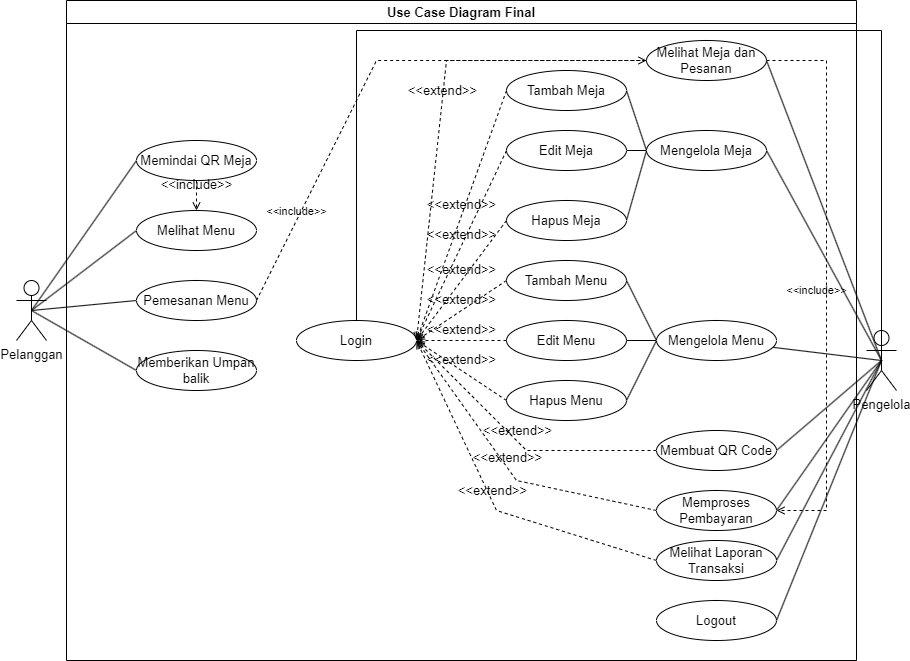

The diagram above was exported from draw.io. Its source (the exported page's mxGraphModel, read from the mxfile embedded in the PNG):
<mxGraphModel dx="1100" dy="894" grid="1" gridSize="10" guides="1" tooltips="1" connect="1" arrows="1" fold="1" page="1" pageScale="1" pageWidth="850" pageHeight="1100" math="0" shadow="0">
  <root>
    <mxCell id="0" />
    <mxCell id="1" parent="0" />
    <mxCell id="UtrxTJnZFkePfmWL4VYZ-23" style="rounded=0;orthogonalLoop=1;jettySize=auto;html=1;exitX=0.5;exitY=0.5;exitDx=0;exitDy=0;exitPerimeter=0;entryX=0;entryY=0.5;entryDx=0;entryDy=0;endArrow=none;startFill=0;fontSize=13;" parent="1" source="GIYG7Z5WX6Lxs8bQQRXC-1" target="UtrxTJnZFkePfmWL4VYZ-2" edge="1">
      <mxGeometry relative="1" as="geometry" />
    </mxCell>
    <mxCell id="UtrxTJnZFkePfmWL4VYZ-24" style="rounded=0;orthogonalLoop=1;jettySize=auto;html=1;exitX=0.5;exitY=0.5;exitDx=0;exitDy=0;exitPerimeter=0;entryX=0;entryY=0.5;entryDx=0;entryDy=0;endArrow=none;startFill=0;fontSize=13;" parent="1" source="GIYG7Z5WX6Lxs8bQQRXC-1" target="UtrxTJnZFkePfmWL4VYZ-4" edge="1">
      <mxGeometry relative="1" as="geometry" />
    </mxCell>
    <mxCell id="UtrxTJnZFkePfmWL4VYZ-25" style="rounded=0;orthogonalLoop=1;jettySize=auto;html=1;exitX=0.5;exitY=0.5;exitDx=0;exitDy=0;exitPerimeter=0;entryX=0;entryY=0.5;entryDx=0;entryDy=0;endArrow=none;startFill=0;fontSize=13;" parent="1" source="GIYG7Z5WX6Lxs8bQQRXC-1" target="UtrxTJnZFkePfmWL4VYZ-8" edge="1">
      <mxGeometry relative="1" as="geometry" />
    </mxCell>
    <mxCell id="UtrxTJnZFkePfmWL4VYZ-27" style="rounded=0;orthogonalLoop=1;jettySize=auto;html=1;exitX=0.5;exitY=0.5;exitDx=0;exitDy=0;exitPerimeter=0;entryX=0;entryY=0.5;entryDx=0;entryDy=0;endArrow=none;startFill=0;fontSize=13;" parent="1" source="GIYG7Z5WX6Lxs8bQQRXC-1" target="UtrxTJnZFkePfmWL4VYZ-11" edge="1">
      <mxGeometry relative="1" as="geometry" />
    </mxCell>
    <mxCell id="GIYG7Z5WX6Lxs8bQQRXC-1" value="Pelanggan" style="shape=umlActor;verticalLabelPosition=bottom;verticalAlign=top;html=1;outlineConnect=0;fontSize=13;" parent="1" vertex="1">
      <mxGeometry x="190" y="300" width="30" height="60" as="geometry" />
    </mxCell>
    <mxCell id="UtrxTJnZFkePfmWL4VYZ-28" style="rounded=0;orthogonalLoop=1;jettySize=auto;html=1;exitX=0.5;exitY=0.5;exitDx=0;exitDy=0;exitPerimeter=0;entryX=1;entryY=0.5;entryDx=0;entryDy=0;endArrow=none;startFill=0;fontSize=13;" parent="1" source="GIYG7Z5WX6Lxs8bQQRXC-2" target="UtrxTJnZFkePfmWL4VYZ-16" edge="1">
      <mxGeometry relative="1" as="geometry" />
    </mxCell>
    <mxCell id="UtrxTJnZFkePfmWL4VYZ-29" style="rounded=0;orthogonalLoop=1;jettySize=auto;html=1;exitX=0.5;exitY=0.5;exitDx=0;exitDy=0;exitPerimeter=0;entryX=1;entryY=0.5;entryDx=0;entryDy=0;endArrow=none;startFill=0;fontSize=13;" parent="1" source="GIYG7Z5WX6Lxs8bQQRXC-2" target="UtrxTJnZFkePfmWL4VYZ-14" edge="1">
      <mxGeometry relative="1" as="geometry" />
    </mxCell>
    <mxCell id="UtrxTJnZFkePfmWL4VYZ-30" style="rounded=0;orthogonalLoop=1;jettySize=auto;html=1;exitX=0.5;exitY=0.5;exitDx=0;exitDy=0;exitPerimeter=0;endArrow=none;startFill=0;fontSize=13;" parent="1" source="GIYG7Z5WX6Lxs8bQQRXC-2" target="UtrxTJnZFkePfmWL4VYZ-9" edge="1">
      <mxGeometry relative="1" as="geometry" />
    </mxCell>
    <mxCell id="UtrxTJnZFkePfmWL4VYZ-31" style="rounded=0;orthogonalLoop=1;jettySize=auto;html=1;exitX=0.5;exitY=0.5;exitDx=0;exitDy=0;exitPerimeter=0;entryX=1;entryY=0.5;entryDx=0;entryDy=0;endArrow=none;startFill=0;fontSize=13;" parent="1" source="GIYG7Z5WX6Lxs8bQQRXC-2" target="UtrxTJnZFkePfmWL4VYZ-15" edge="1">
      <mxGeometry relative="1" as="geometry" />
    </mxCell>
    <mxCell id="UtrxTJnZFkePfmWL4VYZ-32" style="rounded=0;orthogonalLoop=1;jettySize=auto;html=1;exitX=0.5;exitY=0.5;exitDx=0;exitDy=0;exitPerimeter=0;entryX=1;entryY=0.5;entryDx=0;entryDy=0;endArrow=none;startFill=0;fontSize=13;" parent="1" source="GIYG7Z5WX6Lxs8bQQRXC-2" target="UtrxTJnZFkePfmWL4VYZ-13" edge="1">
      <mxGeometry relative="1" as="geometry" />
    </mxCell>
    <mxCell id="UtrxTJnZFkePfmWL4VYZ-33" style="rounded=0;orthogonalLoop=1;jettySize=auto;html=1;exitX=0.5;exitY=0.5;exitDx=0;exitDy=0;exitPerimeter=0;entryX=1;entryY=0.5;entryDx=0;entryDy=0;endArrow=none;startFill=0;fontSize=13;" parent="1" source="GIYG7Z5WX6Lxs8bQQRXC-2" target="UtrxTJnZFkePfmWL4VYZ-12" edge="1">
      <mxGeometry relative="1" as="geometry" />
    </mxCell>
    <mxCell id="GIYG7Z5WX6Lxs8bQQRXC-2" value="Pengelola" style="shape=umlActor;verticalLabelPosition=bottom;verticalAlign=top;html=1;outlineConnect=0;fontSize=13;" parent="1" vertex="1">
      <mxGeometry x="1040" y="350" width="30" height="60" as="geometry" />
    </mxCell>
    <mxCell id="UtrxTJnZFkePfmWL4VYZ-2" value="Memindai QR Meja" style="ellipse;whiteSpace=wrap;html=1;fontSize=13;" parent="1" vertex="1">
      <mxGeometry x="310" y="160" width="120" height="40" as="geometry" />
    </mxCell>
    <mxCell id="UtrxTJnZFkePfmWL4VYZ-3" value="Login" style="ellipse;whiteSpace=wrap;html=1;fontSize=13;" parent="1" vertex="1">
      <mxGeometry x="470" y="340" width="120" height="40" as="geometry" />
    </mxCell>
    <mxCell id="UtrxTJnZFkePfmWL4VYZ-4" value="Melihat Menu" style="ellipse;whiteSpace=wrap;html=1;fontSize=13;" parent="1" vertex="1">
      <mxGeometry x="310" y="230" width="120" height="40" as="geometry" />
    </mxCell>
    <mxCell id="UtrxTJnZFkePfmWL4VYZ-5" value="Tambah Menu" style="ellipse;whiteSpace=wrap;html=1;fontSize=13;" parent="1" vertex="1">
      <mxGeometry x="680" y="280" width="120" height="40" as="geometry" />
    </mxCell>
    <mxCell id="UtrxTJnZFkePfmWL4VYZ-6" value="Edit Menu" style="ellipse;whiteSpace=wrap;html=1;fontSize=13;" parent="1" vertex="1">
      <mxGeometry x="680" y="340" width="120" height="40" as="geometry" />
    </mxCell>
    <mxCell id="UtrxTJnZFkePfmWL4VYZ-7" value="Hapus Menu" style="ellipse;whiteSpace=wrap;html=1;fontSize=13;" parent="1" vertex="1">
      <mxGeometry x="680" y="400" width="120" height="40" as="geometry" />
    </mxCell>
    <mxCell id="UtrxTJnZFkePfmWL4VYZ-8" value="Pemesanan Menu" style="ellipse;whiteSpace=wrap;html=1;fontSize=13;" parent="1" vertex="1">
      <mxGeometry x="310" y="300" width="120" height="40" as="geometry" />
    </mxCell>
    <mxCell id="UtrxTJnZFkePfmWL4VYZ-34" style="rounded=0;orthogonalLoop=1;jettySize=auto;html=1;exitX=0;exitY=0.5;exitDx=0;exitDy=0;entryX=1;entryY=0.5;entryDx=0;entryDy=0;endArrow=none;startFill=0;fontSize=13;" parent="1" source="UtrxTJnZFkePfmWL4VYZ-9" target="UtrxTJnZFkePfmWL4VYZ-5" edge="1">
      <mxGeometry relative="1" as="geometry" />
    </mxCell>
    <mxCell id="UtrxTJnZFkePfmWL4VYZ-35" style="edgeStyle=orthogonalEdgeStyle;rounded=0;orthogonalLoop=1;jettySize=auto;html=1;exitX=0;exitY=0.5;exitDx=0;exitDy=0;entryX=1;entryY=0.5;entryDx=0;entryDy=0;endArrow=none;startFill=0;fontSize=13;" parent="1" source="UtrxTJnZFkePfmWL4VYZ-9" target="UtrxTJnZFkePfmWL4VYZ-6" edge="1">
      <mxGeometry relative="1" as="geometry" />
    </mxCell>
    <mxCell id="UtrxTJnZFkePfmWL4VYZ-36" style="rounded=0;orthogonalLoop=1;jettySize=auto;html=1;exitX=0;exitY=0.5;exitDx=0;exitDy=0;entryX=1;entryY=0.5;entryDx=0;entryDy=0;endArrow=none;startFill=0;fontSize=13;" parent="1" source="UtrxTJnZFkePfmWL4VYZ-9" target="UtrxTJnZFkePfmWL4VYZ-7" edge="1">
      <mxGeometry relative="1" as="geometry" />
    </mxCell>
    <mxCell id="UtrxTJnZFkePfmWL4VYZ-9" value="Mengelola Menu" style="ellipse;whiteSpace=wrap;html=1;fontSize=13;" parent="1" vertex="1">
      <mxGeometry x="830" y="340" width="120" height="40" as="geometry" />
    </mxCell>
    <mxCell id="UtrxTJnZFkePfmWL4VYZ-37" style="rounded=0;orthogonalLoop=1;jettySize=auto;html=1;exitX=0;exitY=0.5;exitDx=0;exitDy=0;entryX=1;entryY=0.5;entryDx=0;entryDy=0;endArrow=none;startFill=0;fontSize=13;" parent="1" source="UtrxTJnZFkePfmWL4VYZ-14" target="UtrxTJnZFkePfmWL4VYZ-20" edge="1">
      <mxGeometry relative="1" as="geometry" />
    </mxCell>
    <mxCell id="UtrxTJnZFkePfmWL4VYZ-38" style="rounded=0;orthogonalLoop=1;jettySize=auto;html=1;exitX=0;exitY=0.5;exitDx=0;exitDy=0;entryX=1;entryY=0.5;entryDx=0;entryDy=0;endArrow=none;startFill=0;fontSize=13;" parent="1" source="UtrxTJnZFkePfmWL4VYZ-14" target="UtrxTJnZFkePfmWL4VYZ-21" edge="1">
      <mxGeometry relative="1" as="geometry" />
    </mxCell>
    <mxCell id="UtrxTJnZFkePfmWL4VYZ-39" style="rounded=0;orthogonalLoop=1;jettySize=auto;html=1;exitX=0;exitY=0.5;exitDx=0;exitDy=0;entryX=1;entryY=0.5;entryDx=0;entryDy=0;endArrow=none;startFill=0;fontSize=13;" parent="1" source="UtrxTJnZFkePfmWL4VYZ-14" target="UtrxTJnZFkePfmWL4VYZ-22" edge="1">
      <mxGeometry relative="1" as="geometry" />
    </mxCell>
    <mxCell id="UtrxTJnZFkePfmWL4VYZ-14" value="Mengelola Meja" style="ellipse;whiteSpace=wrap;html=1;fontSize=13;" parent="1" vertex="1">
      <mxGeometry x="820" y="150" width="120" height="40" as="geometry" />
    </mxCell>
    <mxCell id="UtrxTJnZFkePfmWL4VYZ-16" value="Melihat Meja dan Pesanan" style="ellipse;whiteSpace=wrap;html=1;fontSize=13;" parent="1" vertex="1">
      <mxGeometry x="820" y="60" width="120" height="40" as="geometry" />
    </mxCell>
    <mxCell id="UtrxTJnZFkePfmWL4VYZ-20" value="Tambah Meja" style="ellipse;whiteSpace=wrap;html=1;fontSize=13;" parent="1" vertex="1">
      <mxGeometry x="680" y="90" width="120" height="40" as="geometry" />
    </mxCell>
    <mxCell id="UtrxTJnZFkePfmWL4VYZ-21" value="Edit Meja" style="ellipse;whiteSpace=wrap;html=1;fontSize=13;" parent="1" vertex="1">
      <mxGeometry x="680" y="150" width="120" height="40" as="geometry" />
    </mxCell>
    <mxCell id="UtrxTJnZFkePfmWL4VYZ-22" value="Hapus Meja" style="ellipse;whiteSpace=wrap;html=1;fontSize=13;" parent="1" vertex="1">
      <mxGeometry x="680" y="220" width="120" height="40" as="geometry" />
    </mxCell>
    <mxCell id="UtrxTJnZFkePfmWL4VYZ-40" value="&amp;lt;&amp;lt;extend&amp;gt;&amp;gt;" style="html=1;verticalAlign=bottom;labelBackgroundColor=none;endArrow=open;endFill=0;dashed=1;rounded=0;exitX=0;exitY=0.5;exitDx=0;exitDy=0;entryX=1;entryY=0.5;entryDx=0;entryDy=0;fontSize=13;" parent="1" source="UtrxTJnZFkePfmWL4VYZ-20" target="UtrxTJnZFkePfmWL4VYZ-3" edge="1">
      <mxGeometry width="160" relative="1" as="geometry">
        <mxPoint x="490" y="400" as="sourcePoint" />
        <mxPoint x="650" y="400" as="targetPoint" />
      </mxGeometry>
    </mxCell>
    <mxCell id="UtrxTJnZFkePfmWL4VYZ-41" value="&amp;lt;&amp;lt;extend&amp;gt;&amp;gt;" style="html=1;verticalAlign=bottom;labelBackgroundColor=none;endArrow=open;endFill=0;dashed=1;rounded=0;exitX=0;exitY=0.5;exitDx=0;exitDy=0;entryX=1;entryY=0.5;entryDx=0;entryDy=0;fontSize=13;" parent="1" source="UtrxTJnZFkePfmWL4VYZ-21" target="UtrxTJnZFkePfmWL4VYZ-3" edge="1">
      <mxGeometry width="160" relative="1" as="geometry">
        <mxPoint x="750" y="220" as="sourcePoint" />
        <mxPoint x="660" y="470" as="targetPoint" />
      </mxGeometry>
    </mxCell>
    <mxCell id="UtrxTJnZFkePfmWL4VYZ-42" value="&amp;lt;&amp;lt;extend&amp;gt;&amp;gt;" style="html=1;verticalAlign=bottom;labelBackgroundColor=none;endArrow=open;endFill=0;dashed=1;rounded=0;exitX=0;exitY=0.5;exitDx=0;exitDy=0;entryX=1;entryY=0.5;entryDx=0;entryDy=0;fontSize=13;" parent="1" source="UtrxTJnZFkePfmWL4VYZ-22" target="UtrxTJnZFkePfmWL4VYZ-3" edge="1">
      <mxGeometry width="160" relative="1" as="geometry">
        <mxPoint x="780" y="200" as="sourcePoint" />
        <mxPoint x="690" y="390" as="targetPoint" />
      </mxGeometry>
    </mxCell>
    <mxCell id="UtrxTJnZFkePfmWL4VYZ-43" value="&amp;lt;&amp;lt;extend&amp;gt;&amp;gt;" style="html=1;verticalAlign=bottom;labelBackgroundColor=none;endArrow=open;endFill=0;dashed=1;rounded=0;exitX=0;exitY=0.5;exitDx=0;exitDy=0;entryX=1;entryY=0.5;entryDx=0;entryDy=0;fontSize=13;" parent="1" source="UtrxTJnZFkePfmWL4VYZ-5" target="UtrxTJnZFkePfmWL4VYZ-3" edge="1">
      <mxGeometry width="160" relative="1" as="geometry">
        <mxPoint x="750" y="340" as="sourcePoint" />
        <mxPoint x="660" y="460" as="targetPoint" />
      </mxGeometry>
    </mxCell>
    <mxCell id="UtrxTJnZFkePfmWL4VYZ-44" value="&amp;lt;&amp;lt;extend&amp;gt;&amp;gt;" style="html=1;verticalAlign=bottom;labelBackgroundColor=none;endArrow=open;endFill=0;dashed=1;rounded=0;exitX=0;exitY=0.5;exitDx=0;exitDy=0;entryX=1;entryY=0.5;entryDx=0;entryDy=0;fontSize=13;" parent="1" source="UtrxTJnZFkePfmWL4VYZ-6" target="UtrxTJnZFkePfmWL4VYZ-3" edge="1">
      <mxGeometry width="160" relative="1" as="geometry">
        <mxPoint x="830" y="330" as="sourcePoint" />
        <mxPoint x="740" y="390" as="targetPoint" />
      </mxGeometry>
    </mxCell>
    <mxCell id="UtrxTJnZFkePfmWL4VYZ-45" value="&amp;lt;&amp;lt;extend&amp;gt;&amp;gt;" style="html=1;verticalAlign=bottom;labelBackgroundColor=none;endArrow=open;endFill=0;dashed=1;rounded=0;exitX=0;exitY=0.5;exitDx=0;exitDy=0;entryX=1;entryY=0.5;entryDx=0;entryDy=0;fontSize=13;" parent="1" source="UtrxTJnZFkePfmWL4VYZ-7" target="UtrxTJnZFkePfmWL4VYZ-3" edge="1">
      <mxGeometry width="160" relative="1" as="geometry">
        <mxPoint x="750" y="410" as="sourcePoint" />
        <mxPoint x="660" y="410" as="targetPoint" />
      </mxGeometry>
    </mxCell>
    <mxCell id="UtrxTJnZFkePfmWL4VYZ-46" value="&amp;lt;&amp;lt;extend&amp;gt;&amp;gt;" style="html=1;verticalAlign=bottom;labelBackgroundColor=none;endArrow=open;endFill=0;dashed=1;rounded=0;exitX=0;exitY=0.5;exitDx=0;exitDy=0;entryX=1;entryY=0.5;entryDx=0;entryDy=0;fontSize=13;" parent="1" source="UtrxTJnZFkePfmWL4VYZ-12" target="UtrxTJnZFkePfmWL4VYZ-3" edge="1">
      <mxGeometry width="160" relative="1" as="geometry">
        <mxPoint x="740" y="460" as="sourcePoint" />
        <mxPoint x="650" y="400" as="targetPoint" />
        <Array as="points">
          <mxPoint x="670" y="530" />
        </Array>
      </mxGeometry>
    </mxCell>
    <mxCell id="UtrxTJnZFkePfmWL4VYZ-47" value="&amp;lt;&amp;lt;extend&amp;gt;&amp;gt;" style="html=1;verticalAlign=bottom;labelBackgroundColor=none;endArrow=open;endFill=0;dashed=1;rounded=0;exitX=0;exitY=0.5;exitDx=0;exitDy=0;entryX=1;entryY=0.5;entryDx=0;entryDy=0;fontSize=13;" parent="1" source="UtrxTJnZFkePfmWL4VYZ-13" target="UtrxTJnZFkePfmWL4VYZ-3" edge="1">
      <mxGeometry width="160" relative="1" as="geometry">
        <mxPoint x="810" y="690" as="sourcePoint" />
        <mxPoint x="570" y="410" as="targetPoint" />
        <Array as="points">
          <mxPoint x="690" y="500" />
        </Array>
      </mxGeometry>
    </mxCell>
    <mxCell id="UtrxTJnZFkePfmWL4VYZ-48" value="&amp;lt;&amp;lt;extend&amp;gt;&amp;gt;" style="html=1;verticalAlign=bottom;labelBackgroundColor=none;endArrow=open;endFill=0;dashed=1;rounded=0;exitX=0;exitY=0.5;exitDx=0;exitDy=0;fontSize=13;" parent="1" source="UtrxTJnZFkePfmWL4VYZ-15" edge="1">
      <mxGeometry width="160" relative="1" as="geometry">
        <mxPoint x="950" y="820" as="sourcePoint" />
        <mxPoint x="590" y="360" as="targetPoint" />
        <Array as="points">
          <mxPoint x="700" y="470" />
        </Array>
      </mxGeometry>
    </mxCell>
    <mxCell id="UtrxTJnZFkePfmWL4VYZ-49" value="&amp;lt;&amp;lt;extend&amp;gt;&amp;gt;" style="html=1;verticalAlign=bottom;labelBackgroundColor=none;endArrow=open;endFill=0;dashed=1;rounded=0;exitX=0;exitY=0.5;exitDx=0;exitDy=0;entryX=1;entryY=0.5;entryDx=0;entryDy=0;fontSize=13;" parent="1" source="UtrxTJnZFkePfmWL4VYZ-16" target="UtrxTJnZFkePfmWL4VYZ-3" edge="1">
      <mxGeometry width="160" relative="1" as="geometry">
        <mxPoint x="730" y="200" as="sourcePoint" />
        <mxPoint x="640" y="450" as="targetPoint" />
        <Array as="points">
          <mxPoint x="620" y="80" />
        </Array>
      </mxGeometry>
    </mxCell>
    <mxCell id="UtrxTJnZFkePfmWL4VYZ-54" value="&amp;lt;&amp;lt;include&amp;gt;&amp;gt;" style="html=1;verticalAlign=bottom;labelBackgroundColor=none;endArrow=open;endFill=0;dashed=1;rounded=0;exitX=0.5;exitY=1;exitDx=0;exitDy=0;entryX=0.5;entryY=0;entryDx=0;entryDy=0;fontSize=13;" parent="1" source="UtrxTJnZFkePfmWL4VYZ-2" target="UtrxTJnZFkePfmWL4VYZ-4" edge="1">
      <mxGeometry width="160" relative="1" as="geometry">
        <mxPoint x="370" y="350" as="sourcePoint" />
        <mxPoint x="370" y="380" as="targetPoint" />
      </mxGeometry>
    </mxCell>
    <mxCell id="UtrxTJnZFkePfmWL4VYZ-55" value="Use Case Diagram Final" style="swimlane;whiteSpace=wrap;html=1;fontSize=13;" parent="1" vertex="1">
      <mxGeometry x="240" y="20" width="790" height="660" as="geometry" />
    </mxCell>
    <mxCell id="UtrxTJnZFkePfmWL4VYZ-11" value="Memberikan Umpan balik" style="ellipse;whiteSpace=wrap;html=1;fontSize=13;" parent="UtrxTJnZFkePfmWL4VYZ-55" vertex="1">
      <mxGeometry x="70" y="350" width="120" height="40" as="geometry" />
    </mxCell>
    <mxCell id="UtrxTJnZFkePfmWL4VYZ-51" value="Logout" style="ellipse;whiteSpace=wrap;html=1;fontSize=13;" parent="UtrxTJnZFkePfmWL4VYZ-55" vertex="1">
      <mxGeometry x="590" y="600" width="120" height="40" as="geometry" />
    </mxCell>
    <mxCell id="UtrxTJnZFkePfmWL4VYZ-15" value="Membuat QR Code" style="ellipse;whiteSpace=wrap;html=1;fontSize=13;" parent="UtrxTJnZFkePfmWL4VYZ-55" vertex="1">
      <mxGeometry x="590" y="430" width="120" height="40" as="geometry" />
    </mxCell>
    <mxCell id="UtrxTJnZFkePfmWL4VYZ-13" value="Memproses Pembayaran" style="ellipse;whiteSpace=wrap;html=1;fontSize=13;" parent="UtrxTJnZFkePfmWL4VYZ-55" vertex="1">
      <mxGeometry x="590" y="490" width="120" height="40" as="geometry" />
    </mxCell>
    <mxCell id="UtrxTJnZFkePfmWL4VYZ-12" value="Melihat Laporan Transaksi" style="ellipse;whiteSpace=wrap;html=1;fontSize=13;" parent="UtrxTJnZFkePfmWL4VYZ-55" vertex="1">
      <mxGeometry x="590" y="540" width="120" height="40" as="geometry" />
    </mxCell>
    <mxCell id="0jOWh3XYHepUev0E1uLP-1" style="rounded=0;orthogonalLoop=1;jettySize=auto;html=1;exitX=0.5;exitY=0.5;exitDx=0;exitDy=0;exitPerimeter=0;entryX=0.5;entryY=0;entryDx=0;entryDy=0;endArrow=none;startFill=0;fontSize=13;" edge="1" parent="UtrxTJnZFkePfmWL4VYZ-55" source="GIYG7Z5WX6Lxs8bQQRXC-2" target="UtrxTJnZFkePfmWL4VYZ-3">
      <mxGeometry relative="1" as="geometry">
        <mxPoint x="825" y="370" as="sourcePoint" />
        <mxPoint x="710" y="70" as="targetPoint" />
        <Array as="points">
          <mxPoint x="815" y="30" />
          <mxPoint x="290" y="30" />
        </Array>
      </mxGeometry>
    </mxCell>
    <mxCell id="Rnr0I-Ly-dD5Bmb0dgOz-1" value="&amp;lt;&amp;lt;include&amp;gt;&amp;gt;" style="html=1;verticalAlign=bottom;labelBackgroundColor=none;endArrow=open;endFill=0;dashed=1;rounded=0;exitX=1;exitY=0.5;exitDx=0;exitDy=0;" parent="1" source="UtrxTJnZFkePfmWL4VYZ-8" edge="1">
      <mxGeometry x="-0.6677" width="160" relative="1" as="geometry">
        <mxPoint x="480" y="460" as="sourcePoint" />
        <mxPoint x="820" y="80" as="targetPoint" />
        <Array as="points">
          <mxPoint x="550" y="80" />
        </Array>
        <mxPoint as="offset" />
      </mxGeometry>
    </mxCell>
    <mxCell id="Rnr0I-Ly-dD5Bmb0dgOz-2" value="&amp;lt;&amp;lt;include&amp;gt;&amp;gt;" style="html=1;verticalAlign=bottom;labelBackgroundColor=none;endArrow=open;endFill=0;dashed=1;rounded=0;exitX=1;exitY=0.5;exitDx=0;exitDy=0;entryX=1;entryY=0.5;entryDx=0;entryDy=0;" parent="1" source="UtrxTJnZFkePfmWL4VYZ-16" target="UtrxTJnZFkePfmWL4VYZ-13" edge="1">
      <mxGeometry x="0.0667" y="-10" width="160" relative="1" as="geometry">
        <mxPoint x="480" y="460" as="sourcePoint" />
        <mxPoint x="640" y="460" as="targetPoint" />
        <Array as="points">
          <mxPoint x="1000" y="80" />
          <mxPoint x="1000" y="330" />
          <mxPoint x="1000" y="530" />
        </Array>
        <mxPoint as="offset" />
      </mxGeometry>
    </mxCell>
    <mxCell id="6hVwgIH9JL6vcPzc6N0L-1" style="rounded=0;orthogonalLoop=1;jettySize=auto;html=1;exitX=0.5;exitY=0.5;exitDx=0;exitDy=0;exitPerimeter=0;entryX=1;entryY=0.5;entryDx=0;entryDy=0;endArrow=none;startFill=0;fontSize=13;" parent="1" source="GIYG7Z5WX6Lxs8bQQRXC-2" target="UtrxTJnZFkePfmWL4VYZ-51" edge="1">
      <mxGeometry relative="1" as="geometry">
        <mxPoint x="1065" y="390" as="sourcePoint" />
        <mxPoint x="960" y="590" as="targetPoint" />
      </mxGeometry>
    </mxCell>
  </root>
</mxGraphModel>